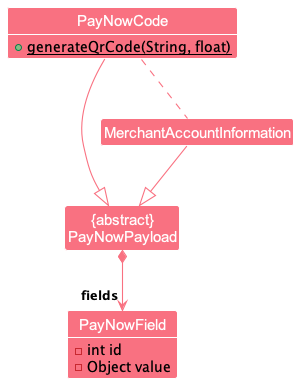

The diagram above was rendered by PlantUML. Its source (embedded in the PNG):
@startuml
!include ../style.puml
skinparam arrowThickness 1.1
skinparam arrowColor MODEL_COLOR_T1
skinparam classBackgroundColor MODEL_COLOR_T1

Class "{abstract}\nPayNowPayload" as PayNowPayload
Class PayNowCode {
    +{static}generateQrCode(String, float)
}
Class MerchantAccountInformation
Class PayNowField {
    -int id
    -Object value
}
show PayNowField fields
show PayNowCode methods

PayNowPayload *--> "fields" PayNowField
MerchantAccountInformation --|> PayNowPayload
PayNowCode --|> PayNowPayload
PayNowCode .. MerchantAccountInformation

@enduml